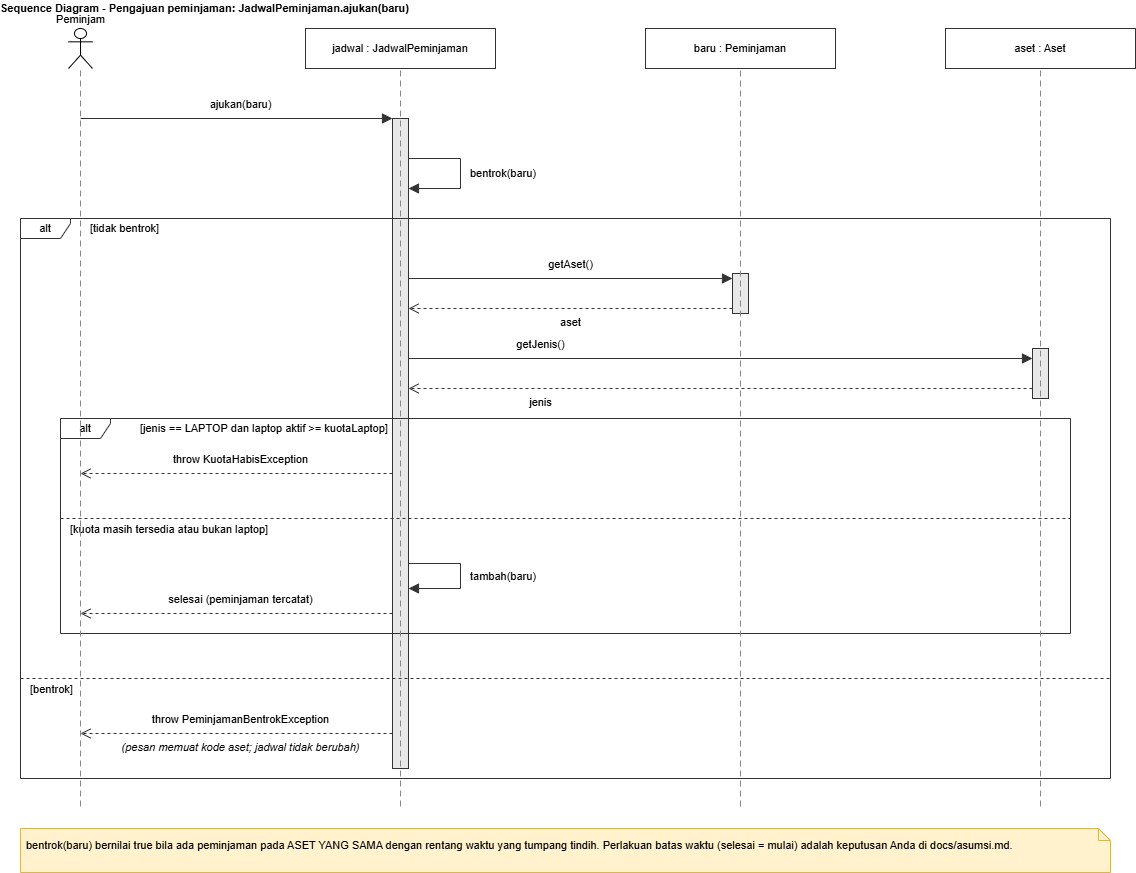

The diagram above was exported from draw.io. Its source (the exported page's mxGraphModel, read from the mxfile embedded in the PNG):
<mxGraphModel dx="1900" dy="900" grid="1" gridSize="10" guides="1" tooltips="1" connect="1" arrows="1" fold="1" page="1" pageScale="1" pageWidth="1250" pageHeight="930" math="0" shadow="0">
  <root>
    <mxCell id="0" />
    <mxCell id="1" parent="0" />
    <mxCell id="v2" parent="1" style="text;html=1;strokeColor=none;fillColor=none;fontSize=11;align=left;verticalAlign=middle;spacing=0;fontStyle=1;" value="Sequence Diagram - Pengajuan peminjaman: JadwalPeminjaman.ajukan(baru)" vertex="1">
      <mxGeometry height="16" width="800" x="40" y="22" as="geometry" />
    </mxCell>
    <mxCell id="v3" parent="1" style="html=1;whiteSpace=wrap;fontSize=11;strokeColor=#333333;fillColor=#ffffff;" value="jadwal : JadwalPeminjaman" vertex="1">
      <mxGeometry height="40" width="190" x="345" y="50" as="geometry" />
    </mxCell>
    <mxCell id="v4" parent="1" style="html=1;whiteSpace=wrap;fontSize=11;strokeColor=#333333;fillColor=#ffffff;" value="baru : Peminjaman" vertex="1">
      <mxGeometry height="40" width="190" x="685" y="50" as="geometry" />
    </mxCell>
    <mxCell id="v5" parent="1" style="html=1;whiteSpace=wrap;fontSize=11;strokeColor=#333333;fillColor=#ffffff;" value="aset : Aset" vertex="1">
      <mxGeometry height="40" width="190" x="985" y="50" as="geometry" />
    </mxCell>
    <mxCell id="v6" parent="1" style="shape=umlActor;verticalLabelPosition=top;verticalAlign=bottom;labelPosition=center;align=center;html=1;outlineConnect=0;fontSize=11;" value="Peminjam" vertex="1">
      <mxGeometry height="40" width="24" x="108" y="50" as="geometry" />
    </mxCell>
    <mxCell id="v7" parent="1" style="html=1;whiteSpace=wrap;strokeColor=#333333;fillColor=#e8e8e8;" value="" vertex="1">
      <mxGeometry height="650" width="16" x="432" y="140" as="geometry" />
    </mxCell>
    <mxCell id="v8" parent="1" style="html=1;whiteSpace=wrap;strokeColor=#333333;fillColor=#e8e8e8;" value="" vertex="1">
      <mxGeometry height="40" width="16" x="772" y="295" as="geometry" />
    </mxCell>
    <mxCell id="v9" parent="1" style="html=1;whiteSpace=wrap;strokeColor=#333333;fillColor=#e8e8e8;" value="" vertex="1">
      <mxGeometry height="50" width="16" x="1072" y="370" as="geometry" />
    </mxCell>
    <mxCell id="v10" parent="1" style="shape=umlFrame;whiteSpace=wrap;html=1;pointerEvents=0;fillColor=none;strokeColor=#333333;fontSize=11;width=50;height=20;" value="alt" vertex="1">
      <mxGeometry height="560" width="1090" x="60" y="240" as="geometry" />
    </mxCell>
    <mxCell id="v11" parent="1" style="shape=umlFrame;whiteSpace=wrap;html=1;pointerEvents=0;fillColor=none;strokeColor=#333333;fontSize=11;width=50;height=20;" value="alt" vertex="1">
      <mxGeometry height="215" width="1010" x="100" y="440" as="geometry" />
    </mxCell>
    <mxCell id="v12" parent="1" style="text;html=1;strokeColor=none;fillColor=none;fontSize=11;align=center;verticalAlign=middle;spacing=0;" value="ajukan(baru)" vertex="1">
      <mxGeometry height="16" width="84.4" x="237.8" y="118" as="geometry" />
    </mxCell>
    <mxCell id="v13" parent="1" style="text;html=1;strokeColor=none;fillColor=none;fontSize=11;align=left;verticalAlign=middle;spacing=0;" value="bentrok(baru)" vertex="1">
      <mxGeometry height="16" width="90.6" x="510" y="187" as="geometry" />
    </mxCell>
    <mxCell id="v14" parent="1" style="text;html=1;strokeColor=none;fillColor=none;fontSize=11;align=left;verticalAlign=middle;spacing=0;" value="[tidak bentrok]" vertex="1">
      <mxGeometry height="16" width="103" x="130" y="242" as="geometry" />
    </mxCell>
    <mxCell id="v15" parent="1" style="text;html=1;strokeColor=none;fillColor=none;fontSize=11;align=center;verticalAlign=middle;spacing=0;" value="getAset()" vertex="1">
      <mxGeometry height="16" width="65.8" x="577.1" y="278" as="geometry" />
    </mxCell>
    <mxCell id="v16" parent="1" style="text;html=1;strokeColor=none;fillColor=none;fontSize=11;align=center;verticalAlign=middle;spacing=0;" value="aset" vertex="1">
      <mxGeometry height="16" width="34.8" x="592.6" y="336" as="geometry" />
    </mxCell>
    <mxCell id="v17" parent="1" style="text;html=1;strokeColor=none;fillColor=none;fontSize=11;align=center;verticalAlign=middle;spacing=0;" value="getJenis()" vertex="1">
      <mxGeometry height="16" width="72" x="544" y="358" as="geometry" />
    </mxCell>
    <mxCell id="v18" parent="1" style="text;html=1;strokeColor=none;fillColor=none;fontSize=11;align=center;verticalAlign=middle;spacing=0;" value="jenis" vertex="1">
      <mxGeometry height="16" width="41" x="559.5" y="416" as="geometry" />
    </mxCell>
    <mxCell id="v19" parent="1" style="text;html=1;strokeColor=none;fillColor=none;fontSize=11;align=left;verticalAlign=middle;spacing=0;" value="[jenis == LAPTOP dan laptop aktif &amp;gt;= kuotaLaptop]" vertex="1">
      <mxGeometry height="16" width="313.8" x="180" y="442" as="geometry" />
    </mxCell>
    <mxCell id="v20" parent="1" style="text;html=1;strokeColor=none;fillColor=none;fontSize=11;align=center;verticalAlign=middle;spacing=0;" value="throw KuotaHabisException" vertex="1">
      <mxGeometry height="16" width="165" x="197.5" y="473" as="geometry" />
    </mxCell>
    <mxCell id="v21" parent="1" style="text;html=1;strokeColor=none;fillColor=none;fontSize=11;align=left;verticalAlign=middle;spacing=0;" value="[kuota masih tersedia atau bukan laptop]" vertex="1">
      <mxGeometry height="16" width="258" x="110" y="543" as="geometry" />
    </mxCell>
    <mxCell id="v22" parent="1" style="text;html=1;strokeColor=none;fillColor=none;fontSize=11;align=left;verticalAlign=middle;spacing=0;" value="tambah(baru)" vertex="1">
      <mxGeometry height="16" width="84.4" x="510" y="590" as="geometry" />
    </mxCell>
    <mxCell id="v23" parent="1" style="text;html=1;strokeColor=none;fillColor=none;fontSize=11;align=center;verticalAlign=middle;spacing=0;" value="selesai (peminjaman tercatat)" vertex="1">
      <mxGeometry height="16" width="189.8" x="185.1" y="613" as="geometry" />
    </mxCell>
    <mxCell id="v24" parent="1" style="text;html=1;strokeColor=none;fillColor=none;fontSize=11;align=left;verticalAlign=middle;spacing=0;" value="[bentrok]" vertex="1">
      <mxGeometry height="16" width="65.8" x="70" y="703" as="geometry" />
    </mxCell>
    <mxCell id="v25" parent="1" style="text;html=1;strokeColor=none;fillColor=none;fontSize=11;align=center;verticalAlign=middle;spacing=0;" value="throw PeminjamanBentrokException" vertex="1">
      <mxGeometry height="16" width="208.4" x="175.8" y="733" as="geometry" />
    </mxCell>
    <mxCell id="v26" parent="1" style="text;html=1;strokeColor=none;fillColor=none;fontSize=11;align=center;verticalAlign=middle;spacing=0;fontStyle=2;" value="(pesan memuat kode aset; jadwal tidak berubah)" vertex="1">
      <mxGeometry height="16" width="295.2" x="132.4" y="761" as="geometry" />
    </mxCell>
    <mxCell id="v27" parent="1" style="shape=note;size=12;whiteSpace=wrap;html=1;fillColor=#fff2cc;strokeColor=#d6b656;align=left;verticalAlign=top;fontSize=11;spacing=6;" value="bentrok(baru) bernilai true bila ada peminjaman pada ASET YANG SAMA dengan rentang waktu yang tumpang tindih. Perlakuan batas waktu (selesai = mulai) adalah keputusan Anda di docs/asumsi.md." vertex="1">
      <mxGeometry height="44" width="1090" x="60" y="850" as="geometry" />
    </mxCell>
    <mxCell id="e28" edge="1" parent="1" style="html=1;rounded=0;strokeColor=#888888;endArrow=none;dashed=1;dashPattern=6 4;" value="">
      <mxGeometry height="50" relative="1" width="50" as="geometry">
        <mxPoint x="120" y="92" as="sourcePoint" />
        <mxPoint x="120" y="830" as="targetPoint" />
      </mxGeometry>
    </mxCell>
    <mxCell id="e29" edge="1" parent="1" style="html=1;rounded=0;strokeColor=#888888;endArrow=none;dashed=1;dashPattern=6 4;" value="">
      <mxGeometry height="50" relative="1" width="50" as="geometry">
        <mxPoint x="440" y="92" as="sourcePoint" />
        <mxPoint x="440" y="830" as="targetPoint" />
      </mxGeometry>
    </mxCell>
    <mxCell id="e30" edge="1" parent="1" style="html=1;rounded=0;strokeColor=#888888;endArrow=none;dashed=1;dashPattern=6 4;" value="">
      <mxGeometry height="50" relative="1" width="50" as="geometry">
        <mxPoint x="780" y="92" as="sourcePoint" />
        <mxPoint x="780" y="830" as="targetPoint" />
      </mxGeometry>
    </mxCell>
    <mxCell id="e31" edge="1" parent="1" style="html=1;rounded=0;strokeColor=#888888;endArrow=none;dashed=1;dashPattern=6 4;" value="">
      <mxGeometry height="50" relative="1" width="50" as="geometry">
        <mxPoint x="1080" y="92" as="sourcePoint" />
        <mxPoint x="1080" y="830" as="targetPoint" />
      </mxGeometry>
    </mxCell>
    <mxCell id="e32" edge="1" parent="1" style="html=1;rounded=0;strokeColor=#333333;endArrow=block;endFill=1;endSize=8;" value="">
      <mxGeometry height="50" relative="1" width="50" as="geometry">
        <mxPoint x="120" y="140" as="sourcePoint" />
        <mxPoint x="432" y="140" as="targetPoint" />
      </mxGeometry>
    </mxCell>
    <mxCell id="e33" edge="1" parent="1" style="html=1;rounded=0;strokeColor=#333333;endArrow=block;endFill=1;endSize=8;" value="">
      <mxGeometry height="50" relative="1" width="50" as="geometry">
        <Array as="points">
          <mxPoint x="500" y="180" />
          <mxPoint x="500" y="210" />
        </Array>
        <mxPoint x="448" y="180" as="sourcePoint" />
        <mxPoint x="448" y="210" as="targetPoint" />
      </mxGeometry>
    </mxCell>
    <mxCell id="e34" edge="1" parent="1" style="html=1;rounded=0;strokeColor=#333333;endArrow=block;endFill=1;endSize=8;" value="">
      <mxGeometry height="50" relative="1" width="50" as="geometry">
        <mxPoint x="448" y="300" as="sourcePoint" />
        <mxPoint x="772" y="300" as="targetPoint" />
      </mxGeometry>
    </mxCell>
    <mxCell id="e35" edge="1" parent="1" style="html=1;rounded=0;strokeColor=#333333;endArrow=open;endSize=8;dashed=1;" value="">
      <mxGeometry height="50" relative="1" width="50" as="geometry">
        <mxPoint x="772" y="330" as="sourcePoint" />
        <mxPoint x="448" y="330" as="targetPoint" />
      </mxGeometry>
    </mxCell>
    <mxCell id="e36" edge="1" parent="1" style="html=1;rounded=0;strokeColor=#333333;endArrow=block;endFill=1;endSize=8;" value="">
      <mxGeometry height="50" relative="1" width="50" as="geometry">
        <mxPoint x="448" y="380" as="sourcePoint" />
        <mxPoint x="1072" y="380" as="targetPoint" />
      </mxGeometry>
    </mxCell>
    <mxCell id="e37" edge="1" parent="1" style="html=1;rounded=0;strokeColor=#333333;endArrow=open;endSize=8;dashed=1;" value="">
      <mxGeometry height="50" relative="1" width="50" as="geometry">
        <mxPoint x="1072" y="410" as="sourcePoint" />
        <mxPoint x="448" y="410" as="targetPoint" />
      </mxGeometry>
    </mxCell>
    <mxCell id="e38" edge="1" parent="1" style="html=1;rounded=0;strokeColor=#333333;endArrow=open;endSize=8;dashed=1;" value="">
      <mxGeometry height="50" relative="1" width="50" as="geometry">
        <mxPoint x="432" y="495" as="sourcePoint" />
        <mxPoint x="120" y="495" as="targetPoint" />
      </mxGeometry>
    </mxCell>
    <mxCell id="e39" edge="1" parent="1" style="html=1;rounded=0;strokeColor=#333333;endArrow=none;dashed=1;" value="">
      <mxGeometry height="50" relative="1" width="50" as="geometry">
        <mxPoint x="100" y="540" as="sourcePoint" />
        <mxPoint x="1110" y="540" as="targetPoint" />
      </mxGeometry>
    </mxCell>
    <mxCell id="e40" edge="1" parent="1" style="html=1;rounded=0;strokeColor=#333333;endArrow=block;endFill=1;endSize=8;" value="">
      <mxGeometry height="50" relative="1" width="50" as="geometry">
        <Array as="points">
          <mxPoint x="500" y="585" />
          <mxPoint x="500" y="610" />
        </Array>
        <mxPoint x="448" y="585" as="sourcePoint" />
        <mxPoint x="448" y="610" as="targetPoint" />
      </mxGeometry>
    </mxCell>
    <mxCell id="e41" edge="1" parent="1" style="html=1;rounded=0;strokeColor=#333333;endArrow=open;endSize=8;dashed=1;" value="">
      <mxGeometry height="50" relative="1" width="50" as="geometry">
        <mxPoint x="432" y="635" as="sourcePoint" />
        <mxPoint x="120" y="635" as="targetPoint" />
      </mxGeometry>
    </mxCell>
    <mxCell id="e42" edge="1" parent="1" style="html=1;rounded=0;strokeColor=#333333;endArrow=none;dashed=1;" value="">
      <mxGeometry height="50" relative="1" width="50" as="geometry">
        <mxPoint x="60" y="700" as="sourcePoint" />
        <mxPoint x="1150" y="700" as="targetPoint" />
      </mxGeometry>
    </mxCell>
    <mxCell id="e43" edge="1" parent="1" style="html=1;rounded=0;strokeColor=#333333;endArrow=open;endSize=8;dashed=1;" value="">
      <mxGeometry height="50" relative="1" width="50" as="geometry">
        <mxPoint x="432" y="755" as="sourcePoint" />
        <mxPoint x="120" y="755" as="targetPoint" />
      </mxGeometry>
    </mxCell>
  </root>
</mxGraphModel>